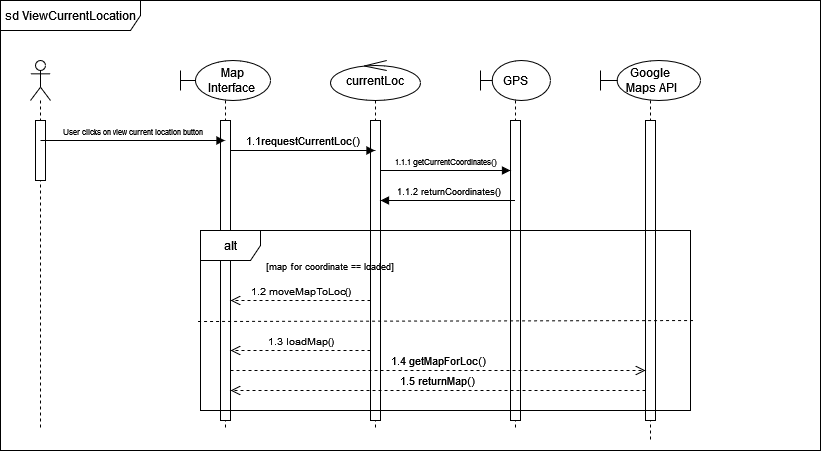

The diagram above was exported from draw.io. Its source (the exported page's mxGraphModel, read from the mxfile embedded in the PNG):
<mxGraphModel dx="1461" dy="634" grid="1" gridSize="10" guides="1" tooltips="1" connect="1" arrows="1" fold="1" page="1" pageScale="1" pageWidth="827" pageHeight="1169" math="0" shadow="0">
  <root>
    <mxCell id="0" />
    <mxCell id="1" parent="0" />
    <mxCell id="M_cgOYjvL4QXG0QM9yiM-1" value="" style="shape=umlLifeline;perimeter=lifelinePerimeter;whiteSpace=wrap;html=1;container=1;dropTarget=0;collapsible=0;recursiveResize=0;outlineConnect=0;portConstraint=eastwest;newEdgeStyle={&quot;curved&quot;:0,&quot;rounded&quot;:0};participant=umlActor;" parent="1" vertex="1">
      <mxGeometry x="40" y="100" width="20" height="370" as="geometry" />
    </mxCell>
    <mxCell id="M_cgOYjvL4QXG0QM9yiM-7" value="" style="html=1;points=[[0,0,0,0,5],[0,1,0,0,-5],[1,0,0,0,5],[1,1,0,0,-5]];perimeter=orthogonalPerimeter;outlineConnect=0;targetShapes=umlLifeline;portConstraint=eastwest;newEdgeStyle={&quot;curved&quot;:0,&quot;rounded&quot;:0};" parent="M_cgOYjvL4QXG0QM9yiM-1" vertex="1">
      <mxGeometry x="5" y="60" width="10" height="60" as="geometry" />
    </mxCell>
    <mxCell id="M_cgOYjvL4QXG0QM9yiM-2" value="&lt;span style=&quot;white-space: pre;&quot;&gt;&amp;nbsp;    &lt;/span&gt;Map&lt;br&gt;&amp;nbsp; &amp;nbsp; Interface" style="shape=umlLifeline;perimeter=lifelinePerimeter;whiteSpace=wrap;html=1;container=1;dropTarget=0;collapsible=0;recursiveResize=0;outlineConnect=0;portConstraint=eastwest;newEdgeStyle={&quot;curved&quot;:0,&quot;rounded&quot;:0};participant=umlBoundary;" parent="1" vertex="1">
      <mxGeometry x="190" y="100" width="90" height="370" as="geometry" />
    </mxCell>
    <mxCell id="M_cgOYjvL4QXG0QM9yiM-8" value="" style="html=1;points=[[0,0,0,0,5],[0,1,0,0,-5],[1,0,0,0,5],[1,1,0,0,-5]];perimeter=orthogonalPerimeter;outlineConnect=0;targetShapes=umlLifeline;portConstraint=eastwest;newEdgeStyle={&quot;curved&quot;:0,&quot;rounded&quot;:0};" parent="M_cgOYjvL4QXG0QM9yiM-2" vertex="1">
      <mxGeometry x="40" y="60" width="10" height="300" as="geometry" />
    </mxCell>
    <mxCell id="M_cgOYjvL4QXG0QM9yiM-4" value="currentLoc" style="shape=umlLifeline;perimeter=lifelinePerimeter;whiteSpace=wrap;html=1;container=1;dropTarget=0;collapsible=0;recursiveResize=0;outlineConnect=0;portConstraint=eastwest;newEdgeStyle={&quot;curved&quot;:0,&quot;rounded&quot;:0};participant=umlControl;" parent="1" vertex="1">
      <mxGeometry x="340" y="100" width="90" height="370" as="geometry" />
    </mxCell>
    <mxCell id="M_cgOYjvL4QXG0QM9yiM-9" value="" style="html=1;points=[[0,0,0,0,5],[0,1,0,0,-5],[1,0,0,0,5],[1,1,0,0,-5]];perimeter=orthogonalPerimeter;outlineConnect=0;targetShapes=umlLifeline;portConstraint=eastwest;newEdgeStyle={&quot;curved&quot;:0,&quot;rounded&quot;:0};" parent="M_cgOYjvL4QXG0QM9yiM-4" vertex="1">
      <mxGeometry x="40" y="60" width="10" height="300" as="geometry" />
    </mxCell>
    <mxCell id="M_cgOYjvL4QXG0QM9yiM-5" value="GPS" style="shape=umlLifeline;perimeter=lifelinePerimeter;whiteSpace=wrap;html=1;container=1;dropTarget=0;collapsible=0;recursiveResize=0;outlineConnect=0;portConstraint=eastwest;newEdgeStyle={&quot;curved&quot;:0,&quot;rounded&quot;:0};participant=umlBoundary;" parent="1" vertex="1">
      <mxGeometry x="490" y="100" width="70" height="370" as="geometry" />
    </mxCell>
    <mxCell id="M_cgOYjvL4QXG0QM9yiM-10" value="" style="html=1;points=[[0,0,0,0,5],[0,1,0,0,-5],[1,0,0,0,5],[1,1,0,0,-5]];perimeter=orthogonalPerimeter;outlineConnect=0;targetShapes=umlLifeline;portConstraint=eastwest;newEdgeStyle={&quot;curved&quot;:0,&quot;rounded&quot;:0};" parent="M_cgOYjvL4QXG0QM9yiM-5" vertex="1">
      <mxGeometry x="30" y="60" width="10" height="300" as="geometry" />
    </mxCell>
    <mxCell id="M_cgOYjvL4QXG0QM9yiM-6" value="Google&lt;br&gt;&amp;nbsp;Maps API" style="shape=umlLifeline;perimeter=lifelinePerimeter;whiteSpace=wrap;html=1;container=1;dropTarget=0;collapsible=0;recursiveResize=0;outlineConnect=0;portConstraint=eastwest;newEdgeStyle={&quot;curved&quot;:0,&quot;rounded&quot;:0};participant=umlBoundary;" parent="1" vertex="1">
      <mxGeometry x="610" y="100" width="100" height="380" as="geometry" />
    </mxCell>
    <mxCell id="M_cgOYjvL4QXG0QM9yiM-11" value="" style="html=1;points=[[0,0,0,0,5],[0,1,0,0,-5],[1,0,0,0,5],[1,1,0,0,-5]];perimeter=orthogonalPerimeter;outlineConnect=0;targetShapes=umlLifeline;portConstraint=eastwest;newEdgeStyle={&quot;curved&quot;:0,&quot;rounded&quot;:0};" parent="M_cgOYjvL4QXG0QM9yiM-6" vertex="1">
      <mxGeometry x="45" y="60" width="10" height="300" as="geometry" />
    </mxCell>
    <mxCell id="M_cgOYjvL4QXG0QM9yiM-12" value="&lt;font style=&quot;font-size: 8px;&quot;&gt;User clicks on view current location button&lt;/font&gt;" style="html=1;verticalAlign=bottom;endArrow=block;curved=0;rounded=0;" parent="1" target="M_cgOYjvL4QXG0QM9yiM-2" edge="1">
      <mxGeometry width="80" relative="1" as="geometry">
        <mxPoint x="50" y="180" as="sourcePoint" />
        <mxPoint x="130" y="180" as="targetPoint" />
      </mxGeometry>
    </mxCell>
    <mxCell id="M_cgOYjvL4QXG0QM9yiM-13" value="1.1requestCurrentLoc()" style="html=1;verticalAlign=bottom;endArrow=block;curved=0;rounded=0;" parent="1" target="M_cgOYjvL4QXG0QM9yiM-4" edge="1">
      <mxGeometry width="80" relative="1" as="geometry">
        <mxPoint x="240" y="190" as="sourcePoint" />
        <mxPoint x="320" y="190" as="targetPoint" />
      </mxGeometry>
    </mxCell>
    <mxCell id="M_cgOYjvL4QXG0QM9yiM-14" value="&lt;font style=&quot;font-size: 8px;&quot;&gt;1.1.1 getCurrentCoordinates()&lt;/font&gt;" style="html=1;verticalAlign=bottom;endArrow=block;curved=0;rounded=0;" parent="1" target="M_cgOYjvL4QXG0QM9yiM-10" edge="1">
      <mxGeometry width="80" relative="1" as="geometry">
        <mxPoint x="390" y="210" as="sourcePoint" />
        <mxPoint x="470" y="210" as="targetPoint" />
      </mxGeometry>
    </mxCell>
    <mxCell id="M_cgOYjvL4QXG0QM9yiM-16" value="&lt;font style=&quot;font-size: 9px;&quot;&gt;1.1.2 returnCoordinates()&lt;/font&gt;" style="html=1;verticalAlign=bottom;endArrow=block;curved=0;rounded=0;" parent="1" edge="1">
      <mxGeometry width="80" relative="1" as="geometry">
        <mxPoint x="524.5" y="240" as="sourcePoint" />
        <mxPoint x="390" y="240" as="targetPoint" />
      </mxGeometry>
    </mxCell>
    <mxCell id="M_cgOYjvL4QXG0QM9yiM-17" value="sd ViewCurrentLocation" style="shape=umlFrame;whiteSpace=wrap;html=1;pointerEvents=0;width=140;height=30;" parent="1" vertex="1">
      <mxGeometry x="10" y="40" width="820" height="450" as="geometry" />
    </mxCell>
    <mxCell id="M_cgOYjvL4QXG0QM9yiM-19" value="alt" style="shape=umlFrame;whiteSpace=wrap;html=1;pointerEvents=0;" parent="1" vertex="1">
      <mxGeometry x="210" y="270" width="490" height="180" as="geometry" />
    </mxCell>
    <mxCell id="M_cgOYjvL4QXG0QM9yiM-20" value="" style="endArrow=none;dashed=1;html=1;rounded=0;exitX=-0.01;exitY=0.54;exitDx=0;exitDy=0;exitPerimeter=0;entryX=1;entryY=0.533;entryDx=0;entryDy=0;entryPerimeter=0;" parent="1" edge="1">
      <mxGeometry width="50" height="50" relative="1" as="geometry">
        <mxPoint x="207.5499999999999" y="360.9799999999999" as="sourcePoint" />
        <mxPoint x="702.45" y="359.9999999999999" as="targetPoint" />
      </mxGeometry>
    </mxCell>
    <mxCell id="M_cgOYjvL4QXG0QM9yiM-21" value="&lt;font style=&quot;font-size: 9px;&quot;&gt;[map for coordinate == loaded]&lt;/font&gt;" style="text;html=1;align=center;verticalAlign=middle;resizable=0;points=[];autosize=1;strokeColor=none;fillColor=none;" parent="1" vertex="1">
      <mxGeometry x="264" y="290" width="150" height="30" as="geometry" />
    </mxCell>
    <mxCell id="M_cgOYjvL4QXG0QM9yiM-22" value="&lt;font style=&quot;font-size: 10px;&quot;&gt;1.2 moveMapToLoc()&lt;/font&gt;" style="html=1;verticalAlign=bottom;endArrow=open;dashed=1;endSize=8;curved=0;rounded=0;" parent="1" edge="1">
      <mxGeometry relative="1" as="geometry">
        <mxPoint x="380" y="340" as="sourcePoint" />
        <mxPoint x="240" y="340" as="targetPoint" />
      </mxGeometry>
    </mxCell>
    <mxCell id="M_cgOYjvL4QXG0QM9yiM-23" value="&lt;font style=&quot;font-size: 10px;&quot;&gt;1.3 loadMap()&lt;/font&gt;" style="html=1;verticalAlign=bottom;endArrow=open;dashed=1;endSize=8;curved=0;rounded=0;" parent="1" edge="1">
      <mxGeometry relative="1" as="geometry">
        <mxPoint x="380" y="390" as="sourcePoint" />
        <mxPoint x="240" y="390" as="targetPoint" />
        <mxPoint as="offset" />
      </mxGeometry>
    </mxCell>
    <mxCell id="M_cgOYjvL4QXG0QM9yiM-24" value="1.4 getMapForLoc()" style="html=1;verticalAlign=bottom;endArrow=open;dashed=1;endSize=8;curved=0;rounded=0;" parent="1" edge="1">
      <mxGeometry relative="1" as="geometry">
        <mxPoint x="240" y="410" as="sourcePoint" />
        <mxPoint x="655" y="410" as="targetPoint" />
      </mxGeometry>
    </mxCell>
    <mxCell id="M_cgOYjvL4QXG0QM9yiM-25" value="1.5 returnMap()" style="html=1;verticalAlign=bottom;endArrow=open;dashed=1;endSize=8;curved=0;rounded=0;" parent="1" edge="1">
      <mxGeometry relative="1" as="geometry">
        <mxPoint x="655" y="430" as="sourcePoint" />
        <mxPoint x="240" y="430" as="targetPoint" />
      </mxGeometry>
    </mxCell>
  </root>
</mxGraphModel>